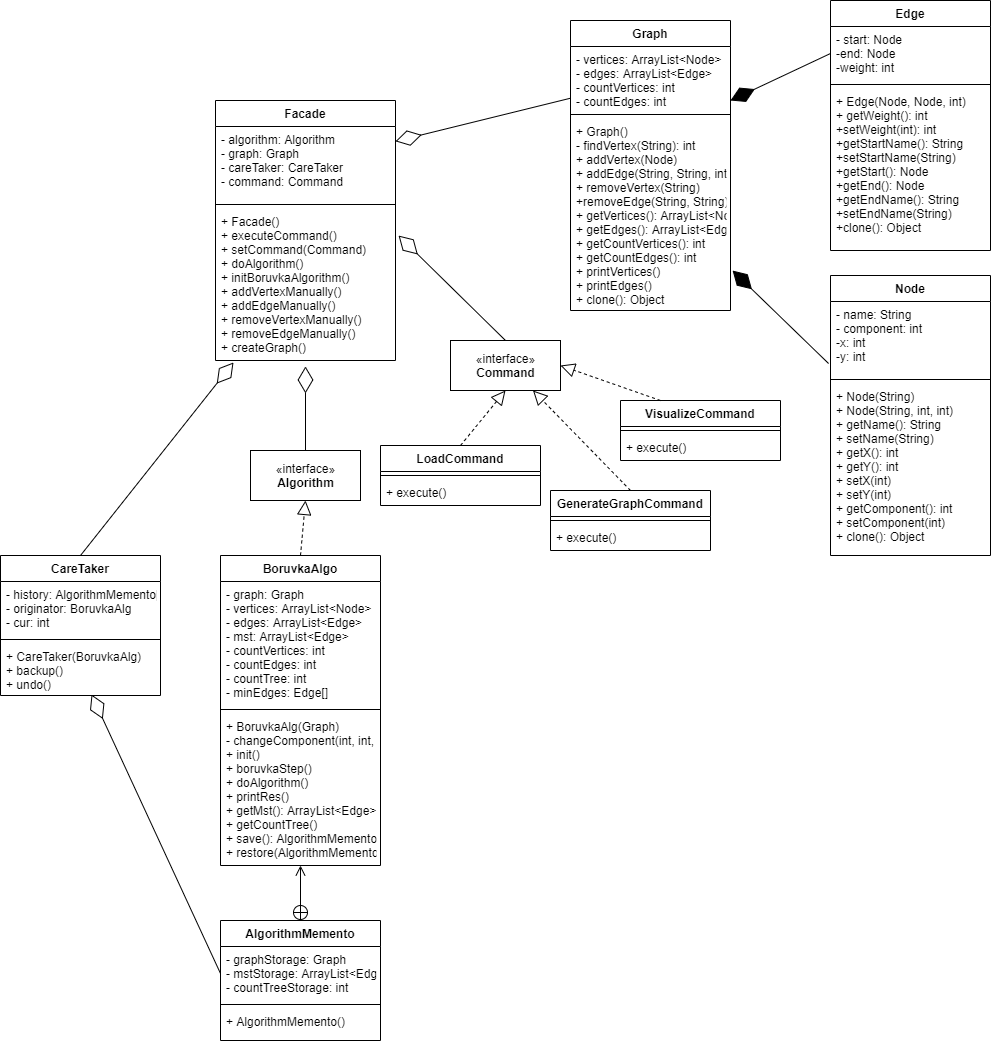

The diagram above was exported from draw.io. Its source (the exported page's mxGraphModel, read from the mxfile embedded in the PNG):
<mxGraphModel dx="1801" dy="733" grid="1" gridSize="10" guides="1" tooltips="1" connect="1" arrows="1" fold="1" page="1" pageScale="1" pageWidth="827" pageHeight="1169" math="0" shadow="0">
  <root>
    <mxCell id="WIyWlLk6GJQsqaUBKTNV-0" />
    <mxCell id="WIyWlLk6GJQsqaUBKTNV-1" parent="WIyWlLk6GJQsqaUBKTNV-0" />
    <mxCell id="ayzwfDcGxPZW4_vV4SK2-0" value="Graph" style="swimlane;fontStyle=1;align=center;verticalAlign=top;childLayout=stackLayout;horizontal=1;startSize=26;horizontalStack=0;resizeParent=1;resizeParentMax=0;resizeLast=0;collapsible=1;marginBottom=0;" parent="WIyWlLk6GJQsqaUBKTNV-1" vertex="1">
      <mxGeometry x="170" y="50" width="160" height="290" as="geometry" />
    </mxCell>
    <mxCell id="ayzwfDcGxPZW4_vV4SK2-1" value="- vertices: ArrayList&lt;Node&gt;&#10;- edges: ArrayList&lt;Edge&gt;&#10;- countVertices: int&#10;- countEdges: int&#10;" style="text;strokeColor=none;fillColor=none;align=left;verticalAlign=top;spacingLeft=4;spacingRight=4;overflow=hidden;rotatable=0;points=[[0,0.5],[1,0.5]];portConstraint=eastwest;" parent="ayzwfDcGxPZW4_vV4SK2-0" vertex="1">
      <mxGeometry y="26" width="160" height="64" as="geometry" />
    </mxCell>
    <mxCell id="ayzwfDcGxPZW4_vV4SK2-2" value="" style="line;strokeWidth=1;fillColor=none;align=left;verticalAlign=middle;spacingTop=-1;spacingLeft=3;spacingRight=3;rotatable=0;labelPosition=right;points=[];portConstraint=eastwest;" parent="ayzwfDcGxPZW4_vV4SK2-0" vertex="1">
      <mxGeometry y="90" width="160" height="8" as="geometry" />
    </mxCell>
    <mxCell id="ayzwfDcGxPZW4_vV4SK2-3" value="+ Graph()&#10;- findVertex(String): int&#10;+ addVertex(Node)&#10;+ addEdge(String, String, int)&#10;+ removeVertex(String)&#10;+removeEdge(String, String)&#10;+ getVertices(): ArrayList&lt;Node&gt;&#10;+ getEdges(): ArrayList&lt;Edge&gt;&#10;+ getCountVertices(): int&#10;+ getCountEdges(): int&#10;+ printVertices()&#10;+ printEdges()&#10;+ clone(): Object" style="text;strokeColor=none;fillColor=none;align=left;verticalAlign=top;spacingLeft=4;spacingRight=4;overflow=hidden;rotatable=0;points=[[0,0.5],[1,0.5]];portConstraint=eastwest;" parent="ayzwfDcGxPZW4_vV4SK2-0" vertex="1">
      <mxGeometry y="98" width="160" height="192" as="geometry" />
    </mxCell>
    <mxCell id="ayzwfDcGxPZW4_vV4SK2-4" value="Node" style="swimlane;fontStyle=1;align=center;verticalAlign=top;childLayout=stackLayout;horizontal=1;startSize=26;horizontalStack=0;resizeParent=1;resizeParentMax=0;resizeLast=0;collapsible=1;marginBottom=0;" parent="WIyWlLk6GJQsqaUBKTNV-1" vertex="1">
      <mxGeometry x="430" y="305" width="160" height="280" as="geometry" />
    </mxCell>
    <mxCell id="ayzwfDcGxPZW4_vV4SK2-5" value="- name: String&#10;- component: int&#10;-x: int&#10;-y: int" style="text;strokeColor=none;fillColor=none;align=left;verticalAlign=top;spacingLeft=4;spacingRight=4;overflow=hidden;rotatable=0;points=[[0,0.5],[1,0.5]];portConstraint=eastwest;" parent="ayzwfDcGxPZW4_vV4SK2-4" vertex="1">
      <mxGeometry y="26" width="160" height="74" as="geometry" />
    </mxCell>
    <mxCell id="ayzwfDcGxPZW4_vV4SK2-6" value="" style="line;strokeWidth=1;fillColor=none;align=left;verticalAlign=middle;spacingTop=-1;spacingLeft=3;spacingRight=3;rotatable=0;labelPosition=right;points=[];portConstraint=eastwest;" parent="ayzwfDcGxPZW4_vV4SK2-4" vertex="1">
      <mxGeometry y="100" width="160" height="8" as="geometry" />
    </mxCell>
    <mxCell id="ayzwfDcGxPZW4_vV4SK2-7" value="+ Node(String)&#10;+ Node(String, int, int)&#10;+ getName(): String&#10;+ setName(String)&#10;+ getX(): int&#10;+ getY(): int&#10;+ setX(int)&#10;+ setY(int)&#10;+ getComponent(): int&#10;+ setComponent(int)&#10;+ clone(): Object" style="text;strokeColor=none;fillColor=none;align=left;verticalAlign=top;spacingLeft=4;spacingRight=4;overflow=hidden;rotatable=0;points=[[0,0.5],[1,0.5]];portConstraint=eastwest;" parent="ayzwfDcGxPZW4_vV4SK2-4" vertex="1">
      <mxGeometry y="108" width="160" height="172" as="geometry" />
    </mxCell>
    <mxCell id="ayzwfDcGxPZW4_vV4SK2-8" value="Edge&#10;" style="swimlane;fontStyle=1;align=center;verticalAlign=top;childLayout=stackLayout;horizontal=1;startSize=26;horizontalStack=0;resizeParent=1;resizeParentMax=0;resizeLast=0;collapsible=1;marginBottom=0;" parent="WIyWlLk6GJQsqaUBKTNV-1" vertex="1">
      <mxGeometry x="430" y="30" width="160" height="250" as="geometry" />
    </mxCell>
    <mxCell id="ayzwfDcGxPZW4_vV4SK2-9" value="- start: Node&#10;-end: Node&#10;-weight: int&#10;" style="text;strokeColor=none;fillColor=none;align=left;verticalAlign=top;spacingLeft=4;spacingRight=4;overflow=hidden;rotatable=0;points=[[0,0.5],[1,0.5]];portConstraint=eastwest;" parent="ayzwfDcGxPZW4_vV4SK2-8" vertex="1">
      <mxGeometry y="26" width="160" height="54" as="geometry" />
    </mxCell>
    <mxCell id="ayzwfDcGxPZW4_vV4SK2-10" value="" style="line;strokeWidth=1;fillColor=none;align=left;verticalAlign=middle;spacingTop=-1;spacingLeft=3;spacingRight=3;rotatable=0;labelPosition=right;points=[];portConstraint=eastwest;" parent="ayzwfDcGxPZW4_vV4SK2-8" vertex="1">
      <mxGeometry y="80" width="160" height="8" as="geometry" />
    </mxCell>
    <mxCell id="ayzwfDcGxPZW4_vV4SK2-11" value="+ Edge(Node, Node, int)&#10;+ getWeight(): int&#10;+setWeight(int): int&#10;+getStartName(): String&#10;+setStartName(String)&#10;+getStart(): Node&#10;+getEnd(): Node&#10;+getEndName(): String&#10;+setEndName(String)&#10;+clone(): Object" style="text;strokeColor=none;fillColor=none;align=left;verticalAlign=top;spacingLeft=4;spacingRight=4;overflow=hidden;rotatable=0;points=[[0,0.5],[1,0.5]];portConstraint=eastwest;" parent="ayzwfDcGxPZW4_vV4SK2-8" vertex="1">
      <mxGeometry y="88" width="160" height="162" as="geometry" />
    </mxCell>
    <mxCell id="ayzwfDcGxPZW4_vV4SK2-16" value="«interface»&lt;br&gt;&lt;b&gt;Algorithm&lt;br&gt;&lt;/b&gt;" style="html=1;" parent="WIyWlLk6GJQsqaUBKTNV-1" vertex="1">
      <mxGeometry x="-150" y="480" width="110" height="50" as="geometry" />
    </mxCell>
    <mxCell id="ayzwfDcGxPZW4_vV4SK2-17" value="BoruvkaAlgo" style="swimlane;fontStyle=1;align=center;verticalAlign=top;childLayout=stackLayout;horizontal=1;startSize=26;horizontalStack=0;resizeParent=1;resizeParentMax=0;resizeLast=0;collapsible=1;marginBottom=0;" parent="WIyWlLk6GJQsqaUBKTNV-1" vertex="1">
      <mxGeometry x="-180" y="585" width="160" height="310" as="geometry" />
    </mxCell>
    <mxCell id="ayzwfDcGxPZW4_vV4SK2-18" value="- graph: Graph&#10;- vertices: ArrayList&lt;Node&gt;&#10;- edges: ArrayList&lt;Edge&gt;&#10;- mst: ArrayList&lt;Edge&gt;&#10;- countVertices: int&#10;- countEdges: int&#10;- countTree: int&#10;- minEdges: Edge[]" style="text;strokeColor=none;fillColor=none;align=left;verticalAlign=top;spacingLeft=4;spacingRight=4;overflow=hidden;rotatable=0;points=[[0,0.5],[1,0.5]];portConstraint=eastwest;" parent="ayzwfDcGxPZW4_vV4SK2-17" vertex="1">
      <mxGeometry y="26" width="160" height="124" as="geometry" />
    </mxCell>
    <mxCell id="ayzwfDcGxPZW4_vV4SK2-19" value="" style="line;strokeWidth=1;fillColor=none;align=left;verticalAlign=middle;spacingTop=-1;spacingLeft=3;spacingRight=3;rotatable=0;labelPosition=right;points=[];portConstraint=eastwest;" parent="ayzwfDcGxPZW4_vV4SK2-17" vertex="1">
      <mxGeometry y="150" width="160" height="8" as="geometry" />
    </mxCell>
    <mxCell id="ayzwfDcGxPZW4_vV4SK2-20" value="+ BoruvkaAlg(Graph)&#10;- changeComponent(int, int, Edge)&#10;+ init()&#10;+ boruvkaStep()&#10;+ doAlgorithm()&#10;+ printRes()&#10;+ getMst(): ArrayList&lt;Edge&gt;&#10;+ getCountTree()&#10;+ save(): AlgorithmMemento&#10;+ restore(AlgorithmMemento)" style="text;strokeColor=none;fillColor=none;align=left;verticalAlign=top;spacingLeft=4;spacingRight=4;overflow=hidden;rotatable=0;points=[[0,0.5],[1,0.5]];portConstraint=eastwest;" parent="ayzwfDcGxPZW4_vV4SK2-17" vertex="1">
      <mxGeometry y="158" width="160" height="152" as="geometry" />
    </mxCell>
    <mxCell id="ayzwfDcGxPZW4_vV4SK2-21" value="Facade&#10;" style="swimlane;fontStyle=1;align=center;verticalAlign=top;childLayout=stackLayout;horizontal=1;startSize=26;horizontalStack=0;resizeParent=1;resizeParentMax=0;resizeLast=0;collapsible=1;marginBottom=0;" parent="WIyWlLk6GJQsqaUBKTNV-1" vertex="1">
      <mxGeometry x="-185" y="130" width="180" height="260" as="geometry" />
    </mxCell>
    <mxCell id="ayzwfDcGxPZW4_vV4SK2-22" value="- algorithm: Algorithm&#10;- graph: Graph&#10;- careTaker: CareTaker&#10;- command: Command" style="text;strokeColor=none;fillColor=none;align=left;verticalAlign=top;spacingLeft=4;spacingRight=4;overflow=hidden;rotatable=0;points=[[0,0.5],[1,0.5]];portConstraint=eastwest;" parent="ayzwfDcGxPZW4_vV4SK2-21" vertex="1">
      <mxGeometry y="26" width="180" height="74" as="geometry" />
    </mxCell>
    <mxCell id="ayzwfDcGxPZW4_vV4SK2-23" value="" style="line;strokeWidth=1;fillColor=none;align=left;verticalAlign=middle;spacingTop=-1;spacingLeft=3;spacingRight=3;rotatable=0;labelPosition=right;points=[];portConstraint=eastwest;" parent="ayzwfDcGxPZW4_vV4SK2-21" vertex="1">
      <mxGeometry y="100" width="180" height="8" as="geometry" />
    </mxCell>
    <mxCell id="ayzwfDcGxPZW4_vV4SK2-24" value="+ Facade()&#10;+ executeCommand()&#10;+ setCommand(Command)&#10;+ doAlgorithm()&#10;+ initBoruvkaAlgorithm()&#10;+ addVertexManually()&#10;+ addEdgeManually()&#10;+ removeVertexManually()&#10;+ removeEdgeManually()&#10;+ createGraph()" style="text;strokeColor=none;fillColor=none;align=left;verticalAlign=top;spacingLeft=4;spacingRight=4;overflow=hidden;rotatable=0;points=[[0,0.5],[1,0.5]];portConstraint=eastwest;" parent="ayzwfDcGxPZW4_vV4SK2-21" vertex="1">
      <mxGeometry y="108" width="180" height="152" as="geometry" />
    </mxCell>
    <mxCell id="ayzwfDcGxPZW4_vV4SK2-29" value="CareTaker&#10;" style="swimlane;fontStyle=1;align=center;verticalAlign=top;childLayout=stackLayout;horizontal=1;startSize=26;horizontalStack=0;resizeParent=1;resizeParentMax=0;resizeLast=0;collapsible=1;marginBottom=0;" parent="WIyWlLk6GJQsqaUBKTNV-1" vertex="1">
      <mxGeometry x="-400" y="585" width="160" height="140" as="geometry" />
    </mxCell>
    <mxCell id="ayzwfDcGxPZW4_vV4SK2-30" value="- history: AlgorithmMemento[]&#10;- originator: BoruvkaAlg&#10;- cur: int" style="text;strokeColor=none;fillColor=none;align=left;verticalAlign=top;spacingLeft=4;spacingRight=4;overflow=hidden;rotatable=0;points=[[0,0.5],[1,0.5]];portConstraint=eastwest;" parent="ayzwfDcGxPZW4_vV4SK2-29" vertex="1">
      <mxGeometry y="26" width="160" height="54" as="geometry" />
    </mxCell>
    <mxCell id="ayzwfDcGxPZW4_vV4SK2-31" value="" style="line;strokeWidth=1;fillColor=none;align=left;verticalAlign=middle;spacingTop=-1;spacingLeft=3;spacingRight=3;rotatable=0;labelPosition=right;points=[];portConstraint=eastwest;" parent="ayzwfDcGxPZW4_vV4SK2-29" vertex="1">
      <mxGeometry y="80" width="160" height="8" as="geometry" />
    </mxCell>
    <mxCell id="ayzwfDcGxPZW4_vV4SK2-32" value="+ CareTaker(BoruvkaAlg)&#10;+ backup()&#10;+ undo()" style="text;strokeColor=none;fillColor=none;align=left;verticalAlign=top;spacingLeft=4;spacingRight=4;overflow=hidden;rotatable=0;points=[[0,0.5],[1,0.5]];portConstraint=eastwest;" parent="ayzwfDcGxPZW4_vV4SK2-29" vertex="1">
      <mxGeometry y="88" width="160" height="52" as="geometry" />
    </mxCell>
    <mxCell id="ayzwfDcGxPZW4_vV4SK2-34" value="«interface»&lt;br&gt;&lt;b&gt;Command&lt;/b&gt;" style="html=1;" parent="WIyWlLk6GJQsqaUBKTNV-1" vertex="1">
      <mxGeometry x="50" y="370" width="110" height="50" as="geometry" />
    </mxCell>
    <mxCell id="ayzwfDcGxPZW4_vV4SK2-35" value="LoadCommand&#10;" style="swimlane;fontStyle=1;align=center;verticalAlign=top;childLayout=stackLayout;horizontal=1;startSize=26;horizontalStack=0;resizeParent=1;resizeParentMax=0;resizeLast=0;collapsible=1;marginBottom=0;" parent="WIyWlLk6GJQsqaUBKTNV-1" vertex="1">
      <mxGeometry x="-20" y="475" width="160" height="60" as="geometry" />
    </mxCell>
    <mxCell id="ayzwfDcGxPZW4_vV4SK2-37" value="" style="line;strokeWidth=1;fillColor=none;align=left;verticalAlign=middle;spacingTop=-1;spacingLeft=3;spacingRight=3;rotatable=0;labelPosition=right;points=[];portConstraint=eastwest;" parent="ayzwfDcGxPZW4_vV4SK2-35" vertex="1">
      <mxGeometry y="26" width="160" height="8" as="geometry" />
    </mxCell>
    <mxCell id="ayzwfDcGxPZW4_vV4SK2-49" value="+ execute()" style="text;strokeColor=none;fillColor=none;align=left;verticalAlign=top;spacingLeft=4;spacingRight=4;overflow=hidden;rotatable=0;points=[[0,0.5],[1,0.5]];portConstraint=eastwest;" parent="ayzwfDcGxPZW4_vV4SK2-35" vertex="1">
      <mxGeometry y="34" width="160" height="26" as="geometry" />
    </mxCell>
    <mxCell id="ayzwfDcGxPZW4_vV4SK2-39" value="GenerateGraphCommand&#10;" style="swimlane;fontStyle=1;align=center;verticalAlign=top;childLayout=stackLayout;horizontal=1;startSize=26;horizontalStack=0;resizeParent=1;resizeParentMax=0;resizeLast=0;collapsible=1;marginBottom=0;" parent="WIyWlLk6GJQsqaUBKTNV-1" vertex="1">
      <mxGeometry x="150" y="520" width="160" height="60" as="geometry" />
    </mxCell>
    <mxCell id="ayzwfDcGxPZW4_vV4SK2-41" value="" style="line;strokeWidth=1;fillColor=none;align=left;verticalAlign=middle;spacingTop=-1;spacingLeft=3;spacingRight=3;rotatable=0;labelPosition=right;points=[];portConstraint=eastwest;" parent="ayzwfDcGxPZW4_vV4SK2-39" vertex="1">
      <mxGeometry y="26" width="160" height="8" as="geometry" />
    </mxCell>
    <mxCell id="ayzwfDcGxPZW4_vV4SK2-42" value="+ execute()" style="text;strokeColor=none;fillColor=none;align=left;verticalAlign=top;spacingLeft=4;spacingRight=4;overflow=hidden;rotatable=0;points=[[0,0.5],[1,0.5]];portConstraint=eastwest;" parent="ayzwfDcGxPZW4_vV4SK2-39" vertex="1">
      <mxGeometry y="34" width="160" height="26" as="geometry" />
    </mxCell>
    <mxCell id="ayzwfDcGxPZW4_vV4SK2-43" value="VisualizeCommand&#10;" style="swimlane;fontStyle=1;align=center;verticalAlign=top;childLayout=stackLayout;horizontal=1;startSize=26;horizontalStack=0;resizeParent=1;resizeParentMax=0;resizeLast=0;collapsible=1;marginBottom=0;" parent="WIyWlLk6GJQsqaUBKTNV-1" vertex="1">
      <mxGeometry x="220" y="430" width="160" height="60" as="geometry" />
    </mxCell>
    <mxCell id="ayzwfDcGxPZW4_vV4SK2-45" value="" style="line;strokeWidth=1;fillColor=none;align=left;verticalAlign=middle;spacingTop=-1;spacingLeft=3;spacingRight=3;rotatable=0;labelPosition=right;points=[];portConstraint=eastwest;" parent="ayzwfDcGxPZW4_vV4SK2-43" vertex="1">
      <mxGeometry y="26" width="160" height="8" as="geometry" />
    </mxCell>
    <mxCell id="ayzwfDcGxPZW4_vV4SK2-46" value="+ execute()" style="text;strokeColor=none;fillColor=none;align=left;verticalAlign=top;spacingLeft=4;spacingRight=4;overflow=hidden;rotatable=0;points=[[0,0.5],[1,0.5]];portConstraint=eastwest;" parent="ayzwfDcGxPZW4_vV4SK2-43" vertex="1">
      <mxGeometry y="34" width="160" height="26" as="geometry" />
    </mxCell>
    <mxCell id="XX0gaWao1STbRuVTIShb-17" value="" style="endArrow=block;dashed=1;endFill=0;endSize=12;html=1;entryX=0.5;entryY=1;entryDx=0;entryDy=0;exitX=0.5;exitY=0;exitDx=0;exitDy=0;" parent="WIyWlLk6GJQsqaUBKTNV-1" source="ayzwfDcGxPZW4_vV4SK2-17" target="ayzwfDcGxPZW4_vV4SK2-16" edge="1">
      <mxGeometry width="160" relative="1" as="geometry">
        <mxPoint x="530" y="640" as="sourcePoint" />
        <mxPoint x="690" y="640" as="targetPoint" />
      </mxGeometry>
    </mxCell>
    <mxCell id="XX0gaWao1STbRuVTIShb-18" value="" style="endArrow=block;dashed=1;endFill=0;endSize=12;html=1;entryX=0.5;entryY=1;entryDx=0;entryDy=0;exitX=0.5;exitY=0;exitDx=0;exitDy=0;" parent="WIyWlLk6GJQsqaUBKTNV-1" source="ayzwfDcGxPZW4_vV4SK2-35" target="ayzwfDcGxPZW4_vV4SK2-34" edge="1">
      <mxGeometry width="160" relative="1" as="geometry">
        <mxPoint x="350" y="330" as="sourcePoint" />
        <mxPoint x="510" y="330" as="targetPoint" />
      </mxGeometry>
    </mxCell>
    <mxCell id="XX0gaWao1STbRuVTIShb-19" value="" style="endArrow=block;dashed=1;endFill=0;endSize=12;html=1;entryX=0.75;entryY=1;entryDx=0;entryDy=0;exitX=0.5;exitY=0;exitDx=0;exitDy=0;" parent="WIyWlLk6GJQsqaUBKTNV-1" source="ayzwfDcGxPZW4_vV4SK2-39" target="ayzwfDcGxPZW4_vV4SK2-34" edge="1">
      <mxGeometry width="160" relative="1" as="geometry">
        <mxPoint x="350" y="330" as="sourcePoint" />
        <mxPoint x="510" y="330" as="targetPoint" />
      </mxGeometry>
    </mxCell>
    <mxCell id="XX0gaWao1STbRuVTIShb-20" value="" style="endArrow=block;dashed=1;endFill=0;endSize=12;html=1;entryX=1;entryY=0.5;entryDx=0;entryDy=0;exitX=0.25;exitY=0;exitDx=0;exitDy=0;" parent="WIyWlLk6GJQsqaUBKTNV-1" source="ayzwfDcGxPZW4_vV4SK2-43" target="ayzwfDcGxPZW4_vV4SK2-34" edge="1">
      <mxGeometry width="160" relative="1" as="geometry">
        <mxPoint x="350" y="330" as="sourcePoint" />
        <mxPoint x="510" y="330" as="targetPoint" />
      </mxGeometry>
    </mxCell>
    <mxCell id="ayzwfDcGxPZW4_vV4SK2-25" value="AlgorithmMemento" style="swimlane;fontStyle=1;align=center;verticalAlign=top;childLayout=stackLayout;horizontal=1;startSize=26;horizontalStack=0;resizeParent=1;resizeParentMax=0;resizeLast=0;collapsible=1;marginBottom=0;" parent="WIyWlLk6GJQsqaUBKTNV-1" vertex="1">
      <mxGeometry x="-180" y="950" width="160" height="120" as="geometry" />
    </mxCell>
    <mxCell id="ayzwfDcGxPZW4_vV4SK2-26" value="- graphStorage: Graph&#10;- mstStorage: ArrayList&lt;Edge&gt;&#10;- countTreeStorage: int" style="text;strokeColor=none;fillColor=none;align=left;verticalAlign=top;spacingLeft=4;spacingRight=4;overflow=hidden;rotatable=0;points=[[0,0.5],[1,0.5]];portConstraint=eastwest;" parent="ayzwfDcGxPZW4_vV4SK2-25" vertex="1">
      <mxGeometry y="26" width="160" height="54" as="geometry" />
    </mxCell>
    <mxCell id="ayzwfDcGxPZW4_vV4SK2-27" value="" style="line;strokeWidth=1;fillColor=none;align=left;verticalAlign=middle;spacingTop=-1;spacingLeft=3;spacingRight=3;rotatable=0;labelPosition=right;points=[];portConstraint=eastwest;" parent="ayzwfDcGxPZW4_vV4SK2-25" vertex="1">
      <mxGeometry y="80" width="160" height="8" as="geometry" />
    </mxCell>
    <mxCell id="ayzwfDcGxPZW4_vV4SK2-28" value="+ AlgorithmMemento()&#10;" style="text;strokeColor=none;fillColor=none;align=left;verticalAlign=top;spacingLeft=4;spacingRight=4;overflow=hidden;rotatable=0;points=[[0,0.5],[1,0.5]];portConstraint=eastwest;" parent="ayzwfDcGxPZW4_vV4SK2-25" vertex="1">
      <mxGeometry y="88" width="160" height="32" as="geometry" />
    </mxCell>
    <mxCell id="ze6tKTYcMeM6csSjGxsD-1" value="" style="endArrow=open;startArrow=circlePlus;endFill=0;startFill=0;endSize=8;html=1;entryX=0.5;entryY=1;entryDx=0;entryDy=0;entryPerimeter=0;exitX=0.5;exitY=0;exitDx=0;exitDy=0;" edge="1" parent="WIyWlLk6GJQsqaUBKTNV-1" source="ayzwfDcGxPZW4_vV4SK2-25" target="ayzwfDcGxPZW4_vV4SK2-20">
      <mxGeometry width="160" relative="1" as="geometry">
        <mxPoint x="510" y="790" as="sourcePoint" />
        <mxPoint x="330" y="950" as="targetPoint" />
      </mxGeometry>
    </mxCell>
    <mxCell id="ze6tKTYcMeM6csSjGxsD-5" value="" style="endArrow=diamondThin;endFill=1;endSize=24;html=1;exitX=-0.012;exitY=0.838;exitDx=0;exitDy=0;exitPerimeter=0;entryX=1.013;entryY=0.792;entryDx=0;entryDy=0;entryPerimeter=0;" edge="1" parent="WIyWlLk6GJQsqaUBKTNV-1" source="ayzwfDcGxPZW4_vV4SK2-5" target="ayzwfDcGxPZW4_vV4SK2-3">
      <mxGeometry width="160" relative="1" as="geometry">
        <mxPoint x="460" y="390" as="sourcePoint" />
        <mxPoint x="630" y="290" as="targetPoint" />
      </mxGeometry>
    </mxCell>
    <mxCell id="ze6tKTYcMeM6csSjGxsD-6" value="" style="endArrow=diamondThin;endFill=1;endSize=24;html=1;exitX=0;exitY=0.5;exitDx=0;exitDy=0;entryX=1;entryY=0.844;entryDx=0;entryDy=0;entryPerimeter=0;" edge="1" parent="WIyWlLk6GJQsqaUBKTNV-1" source="ayzwfDcGxPZW4_vV4SK2-9" target="ayzwfDcGxPZW4_vV4SK2-1">
      <mxGeometry width="160" relative="1" as="geometry">
        <mxPoint x="450" y="370" as="sourcePoint" />
        <mxPoint x="570" y="110" as="targetPoint" />
      </mxGeometry>
    </mxCell>
    <mxCell id="ze6tKTYcMeM6csSjGxsD-7" value="" style="endArrow=diamondThin;endFill=0;endSize=24;html=1;" edge="1" parent="WIyWlLk6GJQsqaUBKTNV-1" source="ayzwfDcGxPZW4_vV4SK2-1" target="ayzwfDcGxPZW4_vV4SK2-22">
      <mxGeometry width="160" relative="1" as="geometry">
        <mxPoint x="100" y="250" as="sourcePoint" />
        <mxPoint x="260" y="250" as="targetPoint" />
      </mxGeometry>
    </mxCell>
    <mxCell id="ze6tKTYcMeM6csSjGxsD-8" value="" style="endArrow=diamondThin;endFill=0;endSize=24;html=1;entryX=0.5;entryY=1.039;entryDx=0;entryDy=0;entryPerimeter=0;exitX=0.5;exitY=0;exitDx=0;exitDy=0;" edge="1" parent="WIyWlLk6GJQsqaUBKTNV-1" source="ayzwfDcGxPZW4_vV4SK2-16" target="ayzwfDcGxPZW4_vV4SK2-24">
      <mxGeometry width="160" relative="1" as="geometry">
        <mxPoint x="30" y="290" as="sourcePoint" />
        <mxPoint x="190" y="290" as="targetPoint" />
      </mxGeometry>
    </mxCell>
    <mxCell id="ze6tKTYcMeM6csSjGxsD-9" value="" style="endArrow=diamondThin;endFill=0;endSize=24;html=1;entryX=1.017;entryY=0.178;entryDx=0;entryDy=0;entryPerimeter=0;exitX=0.5;exitY=0;exitDx=0;exitDy=0;" edge="1" parent="WIyWlLk6GJQsqaUBKTNV-1" source="ayzwfDcGxPZW4_vV4SK2-34" target="ayzwfDcGxPZW4_vV4SK2-24">
      <mxGeometry width="160" relative="1" as="geometry">
        <mxPoint x="40" y="360" as="sourcePoint" />
        <mxPoint x="200" y="360" as="targetPoint" />
      </mxGeometry>
    </mxCell>
    <mxCell id="ze6tKTYcMeM6csSjGxsD-10" value="" style="endArrow=diamondThin;endFill=0;endSize=24;html=1;exitX=0;exitY=0.5;exitDx=0;exitDy=0;entryX=0.569;entryY=0.981;entryDx=0;entryDy=0;entryPerimeter=0;" edge="1" parent="WIyWlLk6GJQsqaUBKTNV-1" source="ayzwfDcGxPZW4_vV4SK2-26" target="ayzwfDcGxPZW4_vV4SK2-32">
      <mxGeometry width="160" relative="1" as="geometry">
        <mxPoint x="-350" y="920" as="sourcePoint" />
        <mxPoint x="-320" y="730" as="targetPoint" />
      </mxGeometry>
    </mxCell>
    <mxCell id="ze6tKTYcMeM6csSjGxsD-11" value="" style="endArrow=diamondThin;endFill=0;endSize=24;html=1;entryX=0.1;entryY=1.013;entryDx=0;entryDy=0;entryPerimeter=0;exitX=0.5;exitY=0;exitDx=0;exitDy=0;" edge="1" parent="WIyWlLk6GJQsqaUBKTNV-1" source="ayzwfDcGxPZW4_vV4SK2-29" target="ayzwfDcGxPZW4_vV4SK2-24">
      <mxGeometry width="160" relative="1" as="geometry">
        <mxPoint x="-410" y="480" as="sourcePoint" />
        <mxPoint x="-250" y="480" as="targetPoint" />
      </mxGeometry>
    </mxCell>
  </root>
</mxGraphModel>